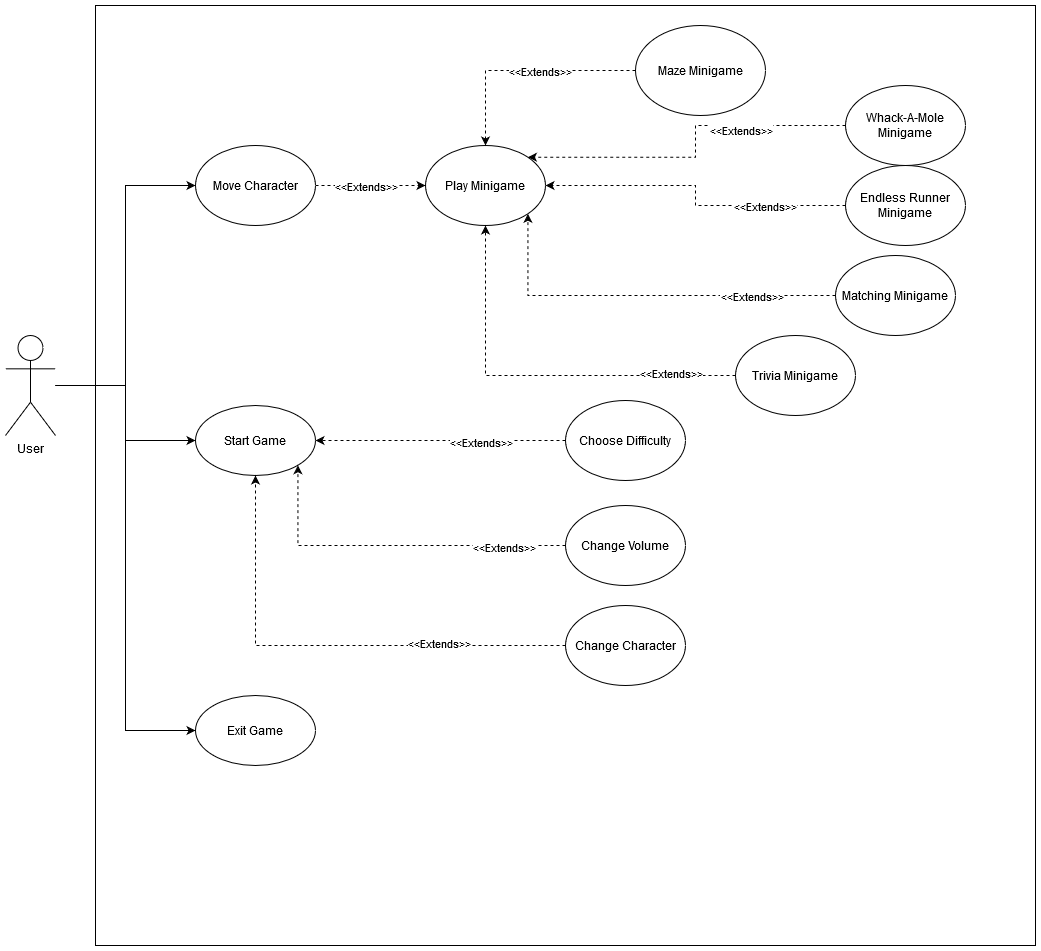

The diagram above was exported from draw.io. Its source (the exported page's mxGraphModel, read from the mxfile embedded in the PNG):
<mxGraphModel dx="1902" dy="1033" grid="1" gridSize="10" guides="1" tooltips="1" connect="1" arrows="1" fold="1" page="1" pageScale="1" pageWidth="850" pageHeight="1100" math="0" shadow="0">
  <root>
    <mxCell id="0" />
    <mxCell id="1" parent="0" />
    <mxCell id="QJNIkk5pM0xNPH5k1Yqq-1" value="" style="whiteSpace=wrap;html=1;aspect=fixed;" vertex="1" parent="1">
      <mxGeometry x="110" y="110" width="940" height="940" as="geometry" />
    </mxCell>
    <mxCell id="QJNIkk5pM0xNPH5k1Yqq-10" style="edgeStyle=orthogonalEdgeStyle;rounded=0;orthogonalLoop=1;jettySize=auto;html=1;" edge="1" parent="1" source="QJNIkk5pM0xNPH5k1Yqq-2" target="QJNIkk5pM0xNPH5k1Yqq-3">
      <mxGeometry relative="1" as="geometry" />
    </mxCell>
    <mxCell id="QJNIkk5pM0xNPH5k1Yqq-13" style="edgeStyle=orthogonalEdgeStyle;rounded=0;orthogonalLoop=1;jettySize=auto;html=1;entryX=0;entryY=0.5;entryDx=0;entryDy=0;" edge="1" parent="1" source="QJNIkk5pM0xNPH5k1Yqq-2" target="QJNIkk5pM0xNPH5k1Yqq-41">
      <mxGeometry relative="1" as="geometry">
        <mxPoint x="220" y="270" as="targetPoint" />
      </mxGeometry>
    </mxCell>
    <mxCell id="QJNIkk5pM0xNPH5k1Yqq-39" style="edgeStyle=orthogonalEdgeStyle;rounded=0;orthogonalLoop=1;jettySize=auto;html=1;entryX=0;entryY=0.5;entryDx=0;entryDy=0;strokeColor=none;" edge="1" parent="1" source="QJNIkk5pM0xNPH5k1Yqq-2" target="QJNIkk5pM0xNPH5k1Yqq-38">
      <mxGeometry relative="1" as="geometry" />
    </mxCell>
    <mxCell id="QJNIkk5pM0xNPH5k1Yqq-40" style="edgeStyle=orthogonalEdgeStyle;rounded=0;orthogonalLoop=1;jettySize=auto;html=1;entryX=0;entryY=0.5;entryDx=0;entryDy=0;" edge="1" parent="1" source="QJNIkk5pM0xNPH5k1Yqq-2" target="QJNIkk5pM0xNPH5k1Yqq-38">
      <mxGeometry relative="1" as="geometry" />
    </mxCell>
    <mxCell id="QJNIkk5pM0xNPH5k1Yqq-2" value="&lt;div&gt;User&lt;/div&gt;&lt;div&gt;&lt;br&gt;&lt;/div&gt;" style="shape=umlActor;verticalLabelPosition=bottom;verticalAlign=top;html=1;outlineConnect=0;" vertex="1" parent="1">
      <mxGeometry x="20" y="440" width="50" height="100" as="geometry" />
    </mxCell>
    <mxCell id="QJNIkk5pM0xNPH5k1Yqq-3" value="Start Game" style="ellipse;whiteSpace=wrap;html=1;" vertex="1" parent="1">
      <mxGeometry x="210" y="510" width="120" height="70" as="geometry" />
    </mxCell>
    <mxCell id="QJNIkk5pM0xNPH5k1Yqq-34" style="edgeStyle=orthogonalEdgeStyle;rounded=0;orthogonalLoop=1;jettySize=auto;html=1;entryX=1;entryY=0.5;entryDx=0;entryDy=0;dashed=1;" edge="1" parent="1" source="QJNIkk5pM0xNPH5k1Yqq-11" target="QJNIkk5pM0xNPH5k1Yqq-3">
      <mxGeometry relative="1" as="geometry" />
    </mxCell>
    <mxCell id="QJNIkk5pM0xNPH5k1Yqq-35" value="&amp;lt;&amp;lt;Extends&amp;gt;&amp;gt;" style="edgeLabel;html=1;align=center;verticalAlign=middle;resizable=0;points=[];" vertex="1" connectable="0" parent="QJNIkk5pM0xNPH5k1Yqq-34">
      <mxGeometry x="-0.3176" y="1" relative="1" as="geometry">
        <mxPoint as="offset" />
      </mxGeometry>
    </mxCell>
    <mxCell id="QJNIkk5pM0xNPH5k1Yqq-11" value="Choose Difficulty" style="ellipse;whiteSpace=wrap;html=1;" vertex="1" parent="1">
      <mxGeometry x="580" y="505" width="120" height="80" as="geometry" />
    </mxCell>
    <mxCell id="QJNIkk5pM0xNPH5k1Yqq-12" value="Play Minigame" style="ellipse;whiteSpace=wrap;html=1;" vertex="1" parent="1">
      <mxGeometry x="440" y="250" width="120" height="80" as="geometry" />
    </mxCell>
    <mxCell id="QJNIkk5pM0xNPH5k1Yqq-23" style="edgeStyle=orthogonalEdgeStyle;rounded=0;orthogonalLoop=1;jettySize=auto;html=1;entryX=1;entryY=0;entryDx=0;entryDy=0;dashed=1;" edge="1" parent="1" source="QJNIkk5pM0xNPH5k1Yqq-14" target="QJNIkk5pM0xNPH5k1Yqq-12">
      <mxGeometry relative="1" as="geometry" />
    </mxCell>
    <mxCell id="QJNIkk5pM0xNPH5k1Yqq-25" value="&amp;lt;&amp;lt;Extends&amp;gt;&amp;gt;" style="edgeLabel;html=1;align=center;verticalAlign=middle;resizable=0;points=[];" vertex="1" connectable="0" parent="QJNIkk5pM0xNPH5k1Yqq-23">
      <mxGeometry x="-0.3987" y="4" relative="1" as="geometry">
        <mxPoint as="offset" />
      </mxGeometry>
    </mxCell>
    <mxCell id="QJNIkk5pM0xNPH5k1Yqq-14" value="Whack-A-Mole Minigame" style="ellipse;whiteSpace=wrap;html=1;" vertex="1" parent="1">
      <mxGeometry x="860" y="190" width="120" height="80" as="geometry" />
    </mxCell>
    <mxCell id="QJNIkk5pM0xNPH5k1Yqq-21" style="edgeStyle=orthogonalEdgeStyle;rounded=0;orthogonalLoop=1;jettySize=auto;html=1;dashed=1;" edge="1" parent="1" source="QJNIkk5pM0xNPH5k1Yqq-15" target="QJNIkk5pM0xNPH5k1Yqq-12">
      <mxGeometry relative="1" as="geometry" />
    </mxCell>
    <mxCell id="QJNIkk5pM0xNPH5k1Yqq-26" value="&amp;lt;&amp;lt;Extends&amp;gt;&amp;gt;" style="edgeLabel;html=1;align=center;verticalAlign=middle;resizable=0;points=[];" vertex="1" connectable="0" parent="QJNIkk5pM0xNPH5k1Yqq-21">
      <mxGeometry x="-0.4909" y="2" relative="1" as="geometry">
        <mxPoint y="-2" as="offset" />
      </mxGeometry>
    </mxCell>
    <mxCell id="QJNIkk5pM0xNPH5k1Yqq-15" value="Endless Runner Minigame" style="ellipse;whiteSpace=wrap;html=1;" vertex="1" parent="1">
      <mxGeometry x="860" y="270" width="120" height="80" as="geometry" />
    </mxCell>
    <mxCell id="QJNIkk5pM0xNPH5k1Yqq-20" style="edgeStyle=orthogonalEdgeStyle;rounded=0;orthogonalLoop=1;jettySize=auto;html=1;entryX=1;entryY=1;entryDx=0;entryDy=0;dashed=1;" edge="1" parent="1" source="QJNIkk5pM0xNPH5k1Yqq-16" target="QJNIkk5pM0xNPH5k1Yqq-12">
      <mxGeometry relative="1" as="geometry" />
    </mxCell>
    <mxCell id="QJNIkk5pM0xNPH5k1Yqq-27" value="&amp;lt;&amp;lt;Extends&amp;gt;&amp;gt;" style="edgeLabel;html=1;align=center;verticalAlign=middle;resizable=0;points=[];" vertex="1" connectable="0" parent="QJNIkk5pM0xNPH5k1Yqq-20">
      <mxGeometry x="-0.57" relative="1" as="geometry">
        <mxPoint as="offset" />
      </mxGeometry>
    </mxCell>
    <mxCell id="QJNIkk5pM0xNPH5k1Yqq-29" value="&lt;div&gt;&lt;br&gt;&lt;/div&gt;&lt;div&gt;&lt;br&gt;&lt;/div&gt;" style="edgeLabel;html=1;align=center;verticalAlign=middle;resizable=0;points=[];" vertex="1" connectable="0" parent="QJNIkk5pM0xNPH5k1Yqq-20">
      <mxGeometry x="-0.4039" y="1" relative="1" as="geometry">
        <mxPoint as="offset" />
      </mxGeometry>
    </mxCell>
    <mxCell id="QJNIkk5pM0xNPH5k1Yqq-16" value="Matching Minigame" style="ellipse;whiteSpace=wrap;html=1;" vertex="1" parent="1">
      <mxGeometry x="850" y="360" width="120" height="80" as="geometry" />
    </mxCell>
    <mxCell id="QJNIkk5pM0xNPH5k1Yqq-19" style="edgeStyle=orthogonalEdgeStyle;rounded=0;orthogonalLoop=1;jettySize=auto;html=1;dashed=1;" edge="1" parent="1" source="QJNIkk5pM0xNPH5k1Yqq-17" target="QJNIkk5pM0xNPH5k1Yqq-12">
      <mxGeometry relative="1" as="geometry" />
    </mxCell>
    <mxCell id="QJNIkk5pM0xNPH5k1Yqq-28" value="&amp;lt;&amp;lt;Extends&amp;gt;&amp;gt;" style="edgeLabel;html=1;align=center;verticalAlign=middle;resizable=0;points=[];" vertex="1" connectable="0" parent="QJNIkk5pM0xNPH5k1Yqq-19">
      <mxGeometry x="-0.6735" y="-3" relative="1" as="geometry">
        <mxPoint as="offset" />
      </mxGeometry>
    </mxCell>
    <mxCell id="QJNIkk5pM0xNPH5k1Yqq-17" value="Trivia Minigame" style="ellipse;whiteSpace=wrap;html=1;" vertex="1" parent="1">
      <mxGeometry x="750" y="440" width="120" height="80" as="geometry" />
    </mxCell>
    <mxCell id="QJNIkk5pM0xNPH5k1Yqq-22" style="edgeStyle=orthogonalEdgeStyle;rounded=0;orthogonalLoop=1;jettySize=auto;html=1;dashed=1;" edge="1" parent="1" source="QJNIkk5pM0xNPH5k1Yqq-18" target="QJNIkk5pM0xNPH5k1Yqq-12">
      <mxGeometry relative="1" as="geometry" />
    </mxCell>
    <mxCell id="QJNIkk5pM0xNPH5k1Yqq-24" value="&amp;lt;&amp;lt;Extends&amp;gt;&amp;gt;" style="edgeLabel;html=1;align=center;verticalAlign=middle;resizable=0;points=[];" vertex="1" connectable="0" parent="QJNIkk5pM0xNPH5k1Yqq-22">
      <mxGeometry x="-0.1467" relative="1" as="geometry">
        <mxPoint as="offset" />
      </mxGeometry>
    </mxCell>
    <mxCell id="QJNIkk5pM0xNPH5k1Yqq-18" value="&lt;div&gt;Maze Minigame&lt;/div&gt;" style="ellipse;whiteSpace=wrap;html=1;" vertex="1" parent="1">
      <mxGeometry x="650" y="130" width="130" height="90" as="geometry" />
    </mxCell>
    <mxCell id="QJNIkk5pM0xNPH5k1Yqq-33" style="edgeStyle=orthogonalEdgeStyle;rounded=0;orthogonalLoop=1;jettySize=auto;html=1;entryX=1;entryY=1;entryDx=0;entryDy=0;dashed=1;" edge="1" parent="1" source="QJNIkk5pM0xNPH5k1Yqq-30" target="QJNIkk5pM0xNPH5k1Yqq-3">
      <mxGeometry relative="1" as="geometry" />
    </mxCell>
    <mxCell id="QJNIkk5pM0xNPH5k1Yqq-36" value="&amp;lt;&amp;lt;Extends&amp;gt;&amp;gt;" style="edgeLabel;html=1;align=center;verticalAlign=middle;resizable=0;points=[];" vertex="1" connectable="0" parent="QJNIkk5pM0xNPH5k1Yqq-33">
      <mxGeometry x="-0.6408" y="1" relative="1" as="geometry">
        <mxPoint as="offset" />
      </mxGeometry>
    </mxCell>
    <mxCell id="QJNIkk5pM0xNPH5k1Yqq-30" value="Change Volume " style="ellipse;whiteSpace=wrap;html=1;" vertex="1" parent="1">
      <mxGeometry x="580" y="610" width="120" height="80" as="geometry" />
    </mxCell>
    <mxCell id="QJNIkk5pM0xNPH5k1Yqq-32" style="edgeStyle=orthogonalEdgeStyle;rounded=0;orthogonalLoop=1;jettySize=auto;html=1;dashed=1;" edge="1" parent="1" source="QJNIkk5pM0xNPH5k1Yqq-31" target="QJNIkk5pM0xNPH5k1Yqq-3">
      <mxGeometry relative="1" as="geometry" />
    </mxCell>
    <mxCell id="QJNIkk5pM0xNPH5k1Yqq-37" value="&amp;lt;&amp;lt;Extends&amp;gt;&amp;gt;" style="edgeLabel;html=1;align=center;verticalAlign=middle;resizable=0;points=[];" vertex="1" connectable="0" parent="QJNIkk5pM0xNPH5k1Yqq-32">
      <mxGeometry x="-0.4716" y="-3" relative="1" as="geometry">
        <mxPoint as="offset" />
      </mxGeometry>
    </mxCell>
    <mxCell id="QJNIkk5pM0xNPH5k1Yqq-31" value="Change Character" style="ellipse;whiteSpace=wrap;html=1;" vertex="1" parent="1">
      <mxGeometry x="580" y="710" width="120" height="80" as="geometry" />
    </mxCell>
    <mxCell id="QJNIkk5pM0xNPH5k1Yqq-38" value="Exit Game" style="ellipse;whiteSpace=wrap;html=1;" vertex="1" parent="1">
      <mxGeometry x="210" y="800" width="120" height="70" as="geometry" />
    </mxCell>
    <mxCell id="QJNIkk5pM0xNPH5k1Yqq-42" style="edgeStyle=orthogonalEdgeStyle;rounded=0;orthogonalLoop=1;jettySize=auto;html=1;dashed=1;" edge="1" parent="1" source="QJNIkk5pM0xNPH5k1Yqq-41" target="QJNIkk5pM0xNPH5k1Yqq-12">
      <mxGeometry relative="1" as="geometry" />
    </mxCell>
    <mxCell id="QJNIkk5pM0xNPH5k1Yqq-43" value="&lt;div&gt;&amp;lt;&amp;lt;Extends&amp;gt;&amp;gt;&lt;/div&gt;" style="edgeLabel;html=1;align=center;verticalAlign=middle;resizable=0;points=[];" vertex="1" connectable="0" parent="QJNIkk5pM0xNPH5k1Yqq-42">
      <mxGeometry x="-0.28" y="-4" relative="1" as="geometry">
        <mxPoint x="10" y="-4" as="offset" />
      </mxGeometry>
    </mxCell>
    <mxCell id="QJNIkk5pM0xNPH5k1Yqq-41" value="Move Character" style="ellipse;whiteSpace=wrap;html=1;" vertex="1" parent="1">
      <mxGeometry x="210" y="250" width="120" height="80" as="geometry" />
    </mxCell>
  </root>
</mxGraphModel>